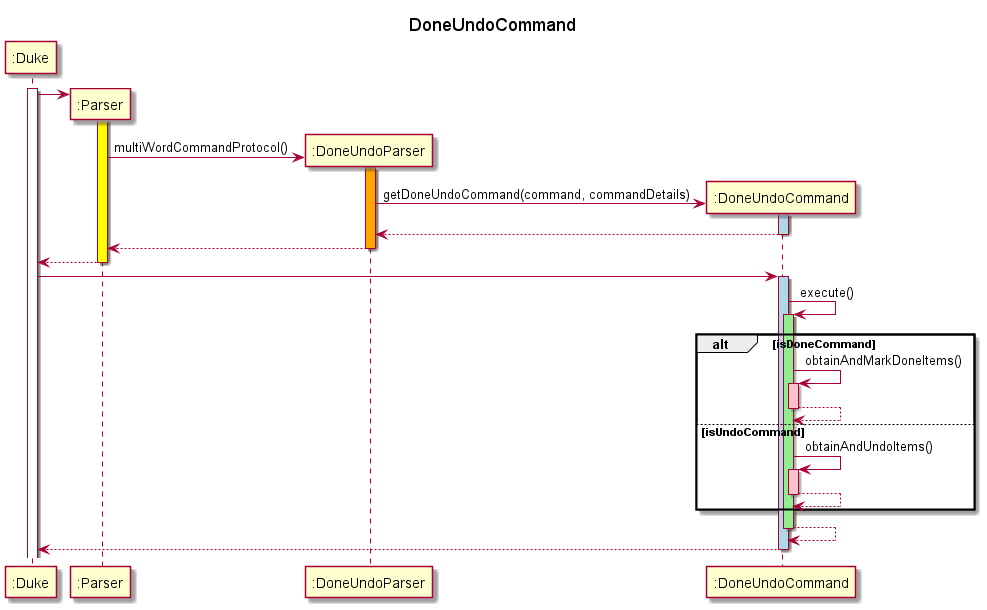

The diagram above was rendered by PlantUML. Its source (embedded in the PNG):
@startuml

title DoneUndoCommand

participant ":Duke" as Duke
activate Duke

create ":Parser" as Parser

Duke -> Parser
activate Parser #yellow
create ":DoneUndoParser" as DoneUndoParser
Parser -> DoneUndoParser: multiWordCommandProtocol()
activate DoneUndoParser #orange
create ":DoneUndoCommand" as DoneUndoCommand
DoneUndoParser -> DoneUndoCommand: getDoneUndoCommand(command, commandDetails)
activate DoneUndoCommand #lightblue
return
return
return
Duke -> DoneUndoCommand
activate DoneUndoCommand #lightblue
DoneUndoCommand -> DoneUndoCommand: execute()
activate DoneUndoCommand #lightgreen

alt isDoneCommand
DoneUndoCommand -> DoneUndoCommand: obtainAndMarkDoneItems()
activate DoneUndoCommand #pink
return
else isUndoCommand
DoneUndoCommand -> DoneUndoCommand: obtainAndUndoItems()
activate DoneUndoCommand #pink
return
end

return
return

@enduml